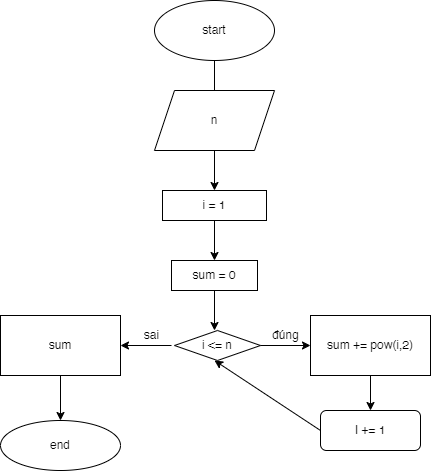

The diagram above was exported from draw.io. Its source (the exported page's mxGraphModel, read from the mxfile embedded in the PNG):
<mxGraphModel dx="1290" dy="522" grid="1" gridSize="10" guides="1" tooltips="1" connect="1" arrows="1" fold="1" page="1" pageScale="1" pageWidth="827" pageHeight="1169" math="0" shadow="0">
  <root>
    <mxCell id="0" />
    <mxCell id="1" parent="0" />
    <mxCell id="Chpip0L6Kh41HwyzPMbU-1" value="start" style="ellipse;whiteSpace=wrap;html=1;" vertex="1" parent="1">
      <mxGeometry x="354" y="10" width="120" height="60" as="geometry" />
    </mxCell>
    <mxCell id="Chpip0L6Kh41HwyzPMbU-2" value="" style="endArrow=classic;html=1;rounded=0;exitX=0.5;exitY=1;exitDx=0;exitDy=0;" edge="1" parent="1" source="Chpip0L6Kh41HwyzPMbU-1">
      <mxGeometry width="50" height="50" relative="1" as="geometry">
        <mxPoint x="290" y="300" as="sourcePoint" />
        <mxPoint x="414" y="120" as="targetPoint" />
      </mxGeometry>
    </mxCell>
    <mxCell id="Chpip0L6Kh41HwyzPMbU-3" value="n" style="shape=parallelogram;perimeter=parallelogramPerimeter;whiteSpace=wrap;html=1;fixedSize=1;" vertex="1" parent="1">
      <mxGeometry x="354" y="100" width="120" height="60" as="geometry" />
    </mxCell>
    <mxCell id="Chpip0L6Kh41HwyzPMbU-4" value="" style="endArrow=classic;html=1;rounded=0;exitX=0.5;exitY=1;exitDx=0;exitDy=0;" edge="1" parent="1" source="Chpip0L6Kh41HwyzPMbU-3" target="Chpip0L6Kh41HwyzPMbU-5">
      <mxGeometry width="50" height="50" relative="1" as="geometry">
        <mxPoint x="290" y="300" as="sourcePoint" />
        <mxPoint x="414" y="230" as="targetPoint" />
      </mxGeometry>
    </mxCell>
    <mxCell id="Chpip0L6Kh41HwyzPMbU-5" value="i = 1" style="rounded=0;whiteSpace=wrap;html=1;" vertex="1" parent="1">
      <mxGeometry x="362" y="200" width="104" height="30" as="geometry" />
    </mxCell>
    <mxCell id="Chpip0L6Kh41HwyzPMbU-6" value="" style="endArrow=classic;html=1;rounded=0;exitX=0.5;exitY=1;exitDx=0;exitDy=0;" edge="1" parent="1" source="Chpip0L6Kh41HwyzPMbU-5" target="Chpip0L6Kh41HwyzPMbU-7">
      <mxGeometry width="50" height="50" relative="1" as="geometry">
        <mxPoint x="290" y="300" as="sourcePoint" />
        <mxPoint x="414" y="290" as="targetPoint" />
      </mxGeometry>
    </mxCell>
    <mxCell id="Chpip0L6Kh41HwyzPMbU-7" value="sum = 0" style="rounded=0;whiteSpace=wrap;html=1;" vertex="1" parent="1">
      <mxGeometry x="371" y="270" width="86" height="30" as="geometry" />
    </mxCell>
    <mxCell id="Chpip0L6Kh41HwyzPMbU-8" value="" style="endArrow=classic;html=1;rounded=0;exitX=0.5;exitY=1;exitDx=0;exitDy=0;" edge="1" parent="1" source="Chpip0L6Kh41HwyzPMbU-7">
      <mxGeometry width="50" height="50" relative="1" as="geometry">
        <mxPoint x="430" y="370" as="sourcePoint" />
        <mxPoint x="414" y="340" as="targetPoint" />
      </mxGeometry>
    </mxCell>
    <mxCell id="Chpip0L6Kh41HwyzPMbU-10" value="" style="endArrow=classic;html=1;rounded=0;exitX=1;exitY=0.5;exitDx=0;exitDy=0;" edge="1" parent="1" target="Chpip0L6Kh41HwyzPMbU-11">
      <mxGeometry width="50" height="50" relative="1" as="geometry">
        <mxPoint x="457" y="355" as="sourcePoint" />
        <mxPoint x="510" y="355" as="targetPoint" />
      </mxGeometry>
    </mxCell>
    <mxCell id="Chpip0L6Kh41HwyzPMbU-11" value="sum += pow(i,2)" style="rounded=0;whiteSpace=wrap;html=1;" vertex="1" parent="1">
      <mxGeometry x="510" y="325" width="120" height="60" as="geometry" />
    </mxCell>
    <mxCell id="Chpip0L6Kh41HwyzPMbU-12" value="" style="endArrow=classic;html=1;rounded=0;exitX=0.5;exitY=1;exitDx=0;exitDy=0;" edge="1" parent="1" source="Chpip0L6Kh41HwyzPMbU-11" target="Chpip0L6Kh41HwyzPMbU-13">
      <mxGeometry width="50" height="50" relative="1" as="geometry">
        <mxPoint x="500" y="300" as="sourcePoint" />
        <mxPoint x="570" y="430" as="targetPoint" />
      </mxGeometry>
    </mxCell>
    <mxCell id="Chpip0L6Kh41HwyzPMbU-13" value="I += 1" style="rounded=1;whiteSpace=wrap;html=1;" vertex="1" parent="1">
      <mxGeometry x="520" y="420" width="100" height="40" as="geometry" />
    </mxCell>
    <mxCell id="Chpip0L6Kh41HwyzPMbU-14" value="" style="endArrow=classic;html=1;rounded=0;exitX=0;exitY=0.5;exitDx=0;exitDy=0;" edge="1" parent="1" target="Chpip0L6Kh41HwyzPMbU-15">
      <mxGeometry width="50" height="50" relative="1" as="geometry">
        <mxPoint x="371" y="355" as="sourcePoint" />
        <mxPoint x="300" y="355" as="targetPoint" />
      </mxGeometry>
    </mxCell>
    <mxCell id="Chpip0L6Kh41HwyzPMbU-15" value="sum" style="rounded=0;whiteSpace=wrap;html=1;" vertex="1" parent="1">
      <mxGeometry x="200" y="325" width="120" height="60" as="geometry" />
    </mxCell>
    <mxCell id="Chpip0L6Kh41HwyzPMbU-16" value="sai" style="text;html=1;align=center;verticalAlign=middle;resizable=0;points=[];autosize=1;strokeColor=none;fillColor=none;" vertex="1" parent="1">
      <mxGeometry x="331" y="330" width="40" height="30" as="geometry" />
    </mxCell>
    <mxCell id="Chpip0L6Kh41HwyzPMbU-17" value="đúng" style="text;html=1;align=center;verticalAlign=middle;resizable=0;points=[];autosize=1;strokeColor=none;fillColor=none;" vertex="1" parent="1">
      <mxGeometry x="460" y="330" width="50" height="30" as="geometry" />
    </mxCell>
    <mxCell id="Chpip0L6Kh41HwyzPMbU-18" value="" style="endArrow=classic;html=1;rounded=0;exitX=0.5;exitY=1;exitDx=0;exitDy=0;" edge="1" parent="1" source="Chpip0L6Kh41HwyzPMbU-15" target="Chpip0L6Kh41HwyzPMbU-19">
      <mxGeometry width="50" height="50" relative="1" as="geometry">
        <mxPoint x="360" y="300" as="sourcePoint" />
        <mxPoint x="260" y="430" as="targetPoint" />
      </mxGeometry>
    </mxCell>
    <mxCell id="Chpip0L6Kh41HwyzPMbU-19" value="end" style="ellipse;whiteSpace=wrap;html=1;" vertex="1" parent="1">
      <mxGeometry x="200" y="430" width="120" height="50" as="geometry" />
    </mxCell>
    <mxCell id="Chpip0L6Kh41HwyzPMbU-20" value="" style="endArrow=classic;html=1;rounded=0;exitX=0;exitY=0.5;exitDx=0;exitDy=0;entryX=0.5;entryY=1;entryDx=0;entryDy=0;" edge="1" parent="1" source="Chpip0L6Kh41HwyzPMbU-13">
      <mxGeometry width="50" height="50" relative="1" as="geometry">
        <mxPoint x="670" y="300" as="sourcePoint" />
        <mxPoint x="414" y="370" as="targetPoint" />
      </mxGeometry>
    </mxCell>
    <mxCell id="Chpip0L6Kh41HwyzPMbU-21" value="i &amp;lt;= n" style="rhombus;whiteSpace=wrap;html=1;" vertex="1" parent="1">
      <mxGeometry x="374" y="340" width="86" height="30" as="geometry" />
    </mxCell>
  </root>
</mxGraphModel>